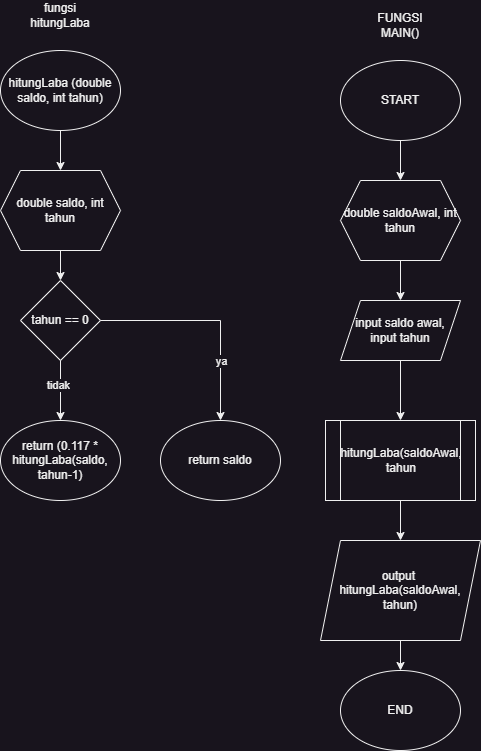

The diagram above was exported from draw.io. Its source (the exported page's mxGraphModel, read from the mxfile embedded in the PNG):
<mxGraphModel dx="1042" dy="1322" grid="1" gridSize="10" guides="1" tooltips="1" connect="1" arrows="1" fold="1" page="1" pageScale="1" pageWidth="827" pageHeight="1169" math="0" shadow="0">
  <root>
    <mxCell id="WIyWlLk6GJQsqaUBKTNV-0" />
    <mxCell id="WIyWlLk6GJQsqaUBKTNV-1" parent="WIyWlLk6GJQsqaUBKTNV-0" />
    <mxCell id="s5Rb3yAMEmi1ZJ5uOXXQ-129" value="" style="edgeStyle=orthogonalEdgeStyle;rounded=0;orthogonalLoop=1;jettySize=auto;html=1;" edge="1" parent="WIyWlLk6GJQsqaUBKTNV-1" source="s5Rb3yAMEmi1ZJ5uOXXQ-126" target="s5Rb3yAMEmi1ZJ5uOXXQ-128">
      <mxGeometry relative="1" as="geometry" />
    </mxCell>
    <mxCell id="s5Rb3yAMEmi1ZJ5uOXXQ-126" value="hitungLaba (double saldo, int tahun)" style="ellipse;whiteSpace=wrap;html=1;" vertex="1" parent="WIyWlLk6GJQsqaUBKTNV-1">
      <mxGeometry x="220" y="110" width="120" height="80" as="geometry" />
    </mxCell>
    <mxCell id="s5Rb3yAMEmi1ZJ5uOXXQ-131" value="" style="edgeStyle=orthogonalEdgeStyle;rounded=0;orthogonalLoop=1;jettySize=auto;html=1;" edge="1" parent="WIyWlLk6GJQsqaUBKTNV-1" source="s5Rb3yAMEmi1ZJ5uOXXQ-128" target="s5Rb3yAMEmi1ZJ5uOXXQ-130">
      <mxGeometry relative="1" as="geometry" />
    </mxCell>
    <mxCell id="s5Rb3yAMEmi1ZJ5uOXXQ-128" value="double saldo, int tahun" style="shape=hexagon;perimeter=hexagonPerimeter2;whiteSpace=wrap;html=1;fixedSize=1;" vertex="1" parent="WIyWlLk6GJQsqaUBKTNV-1">
      <mxGeometry x="220" y="230" width="120" height="80" as="geometry" />
    </mxCell>
    <mxCell id="s5Rb3yAMEmi1ZJ5uOXXQ-134" value="" style="edgeStyle=orthogonalEdgeStyle;rounded=0;orthogonalLoop=1;jettySize=auto;html=1;" edge="1" parent="WIyWlLk6GJQsqaUBKTNV-1" source="s5Rb3yAMEmi1ZJ5uOXXQ-130" target="s5Rb3yAMEmi1ZJ5uOXXQ-133">
      <mxGeometry relative="1" as="geometry" />
    </mxCell>
    <mxCell id="s5Rb3yAMEmi1ZJ5uOXXQ-135" value="tidak" style="edgeLabel;html=1;align=center;verticalAlign=middle;resizable=0;points=[];" vertex="1" connectable="0" parent="s5Rb3yAMEmi1ZJ5uOXXQ-134">
      <mxGeometry x="-0.1714" y="-3" relative="1" as="geometry">
        <mxPoint as="offset" />
      </mxGeometry>
    </mxCell>
    <mxCell id="s5Rb3yAMEmi1ZJ5uOXXQ-130" value="tahun == 0" style="rhombus;whiteSpace=wrap;html=1;" vertex="1" parent="WIyWlLk6GJQsqaUBKTNV-1">
      <mxGeometry x="240" y="340" width="80" height="80" as="geometry" />
    </mxCell>
    <mxCell id="s5Rb3yAMEmi1ZJ5uOXXQ-133" value="return (0.117 * hitungLaba(saldo, tahun-1)" style="ellipse;whiteSpace=wrap;html=1;" vertex="1" parent="WIyWlLk6GJQsqaUBKTNV-1">
      <mxGeometry x="220" y="480" width="120" height="80" as="geometry" />
    </mxCell>
    <mxCell id="s5Rb3yAMEmi1ZJ5uOXXQ-136" value="return saldo" style="ellipse;whiteSpace=wrap;html=1;" vertex="1" parent="WIyWlLk6GJQsqaUBKTNV-1">
      <mxGeometry x="380" y="480" width="120" height="80" as="geometry" />
    </mxCell>
    <mxCell id="s5Rb3yAMEmi1ZJ5uOXXQ-137" value="" style="endArrow=classic;html=1;rounded=0;exitX=1;exitY=0.5;exitDx=0;exitDy=0;entryX=0.5;entryY=0;entryDx=0;entryDy=0;" edge="1" parent="WIyWlLk6GJQsqaUBKTNV-1" source="s5Rb3yAMEmi1ZJ5uOXXQ-130" target="s5Rb3yAMEmi1ZJ5uOXXQ-136">
      <mxGeometry width="50" height="50" relative="1" as="geometry">
        <mxPoint x="490" y="510" as="sourcePoint" />
        <mxPoint x="540" y="460" as="targetPoint" />
        <Array as="points">
          <mxPoint x="440" y="380" />
        </Array>
      </mxGeometry>
    </mxCell>
    <mxCell id="s5Rb3yAMEmi1ZJ5uOXXQ-138" value="ya" style="edgeLabel;html=1;align=center;verticalAlign=middle;resizable=0;points=[];" vertex="1" connectable="0" parent="s5Rb3yAMEmi1ZJ5uOXXQ-137">
      <mxGeometry x="0.4554" relative="1" as="geometry">
        <mxPoint as="offset" />
      </mxGeometry>
    </mxCell>
    <mxCell id="s5Rb3yAMEmi1ZJ5uOXXQ-139" value="fungsi hitungLaba" style="text;html=1;strokeColor=none;fillColor=none;align=center;verticalAlign=middle;whiteSpace=wrap;rounded=0;" vertex="1" parent="WIyWlLk6GJQsqaUBKTNV-1">
      <mxGeometry x="250" y="60" width="60" height="30" as="geometry" />
    </mxCell>
    <mxCell id="s5Rb3yAMEmi1ZJ5uOXXQ-142" value="" style="edgeStyle=orthogonalEdgeStyle;rounded=0;orthogonalLoop=1;jettySize=auto;html=1;" edge="1" parent="WIyWlLk6GJQsqaUBKTNV-1" source="s5Rb3yAMEmi1ZJ5uOXXQ-140" target="s5Rb3yAMEmi1ZJ5uOXXQ-141">
      <mxGeometry relative="1" as="geometry" />
    </mxCell>
    <mxCell id="s5Rb3yAMEmi1ZJ5uOXXQ-140" value="START" style="ellipse;whiteSpace=wrap;html=1;" vertex="1" parent="WIyWlLk6GJQsqaUBKTNV-1">
      <mxGeometry x="560" y="120" width="120" height="80" as="geometry" />
    </mxCell>
    <mxCell id="s5Rb3yAMEmi1ZJ5uOXXQ-144" value="" style="edgeStyle=orthogonalEdgeStyle;rounded=0;orthogonalLoop=1;jettySize=auto;html=1;" edge="1" parent="WIyWlLk6GJQsqaUBKTNV-1" source="s5Rb3yAMEmi1ZJ5uOXXQ-141" target="s5Rb3yAMEmi1ZJ5uOXXQ-143">
      <mxGeometry relative="1" as="geometry" />
    </mxCell>
    <mxCell id="s5Rb3yAMEmi1ZJ5uOXXQ-141" value="double saldoAwal, int tahun" style="shape=hexagon;perimeter=hexagonPerimeter2;whiteSpace=wrap;html=1;fixedSize=1;" vertex="1" parent="WIyWlLk6GJQsqaUBKTNV-1">
      <mxGeometry x="560" y="240" width="120" height="80" as="geometry" />
    </mxCell>
    <mxCell id="s5Rb3yAMEmi1ZJ5uOXXQ-146" value="" style="edgeStyle=orthogonalEdgeStyle;rounded=0;orthogonalLoop=1;jettySize=auto;html=1;" edge="1" parent="WIyWlLk6GJQsqaUBKTNV-1" source="s5Rb3yAMEmi1ZJ5uOXXQ-143" target="s5Rb3yAMEmi1ZJ5uOXXQ-145">
      <mxGeometry relative="1" as="geometry" />
    </mxCell>
    <mxCell id="s5Rb3yAMEmi1ZJ5uOXXQ-143" value="input saldo awal, input tahun" style="shape=parallelogram;perimeter=parallelogramPerimeter;whiteSpace=wrap;html=1;fixedSize=1;" vertex="1" parent="WIyWlLk6GJQsqaUBKTNV-1">
      <mxGeometry x="560" y="360" width="120" height="60" as="geometry" />
    </mxCell>
    <mxCell id="s5Rb3yAMEmi1ZJ5uOXXQ-149" value="" style="edgeStyle=orthogonalEdgeStyle;rounded=0;orthogonalLoop=1;jettySize=auto;html=1;" edge="1" parent="WIyWlLk6GJQsqaUBKTNV-1" source="s5Rb3yAMEmi1ZJ5uOXXQ-145" target="s5Rb3yAMEmi1ZJ5uOXXQ-147">
      <mxGeometry relative="1" as="geometry" />
    </mxCell>
    <mxCell id="s5Rb3yAMEmi1ZJ5uOXXQ-145" value="hitungLaba(saldoAwal, tahun" style="shape=process;whiteSpace=wrap;html=1;backgroundOutline=1;" vertex="1" parent="WIyWlLk6GJQsqaUBKTNV-1">
      <mxGeometry x="545" y="480" width="150" height="80" as="geometry" />
    </mxCell>
    <mxCell id="s5Rb3yAMEmi1ZJ5uOXXQ-151" value="" style="edgeStyle=orthogonalEdgeStyle;rounded=0;orthogonalLoop=1;jettySize=auto;html=1;" edge="1" parent="WIyWlLk6GJQsqaUBKTNV-1" source="s5Rb3yAMEmi1ZJ5uOXXQ-147" target="s5Rb3yAMEmi1ZJ5uOXXQ-150">
      <mxGeometry relative="1" as="geometry" />
    </mxCell>
    <mxCell id="s5Rb3yAMEmi1ZJ5uOXXQ-147" value="output&amp;nbsp; hitungLaba(saldoAwal, tahun)" style="shape=parallelogram;perimeter=parallelogramPerimeter;whiteSpace=wrap;html=1;fixedSize=1;" vertex="1" parent="WIyWlLk6GJQsqaUBKTNV-1">
      <mxGeometry x="540" y="600" width="160" height="100" as="geometry" />
    </mxCell>
    <mxCell id="s5Rb3yAMEmi1ZJ5uOXXQ-150" value="END" style="ellipse;whiteSpace=wrap;html=1;" vertex="1" parent="WIyWlLk6GJQsqaUBKTNV-1">
      <mxGeometry x="560" y="730" width="120" height="80" as="geometry" />
    </mxCell>
    <mxCell id="s5Rb3yAMEmi1ZJ5uOXXQ-152" value="FUNGSI MAIN()" style="text;html=1;strokeColor=none;fillColor=none;align=center;verticalAlign=middle;whiteSpace=wrap;rounded=0;" vertex="1" parent="WIyWlLk6GJQsqaUBKTNV-1">
      <mxGeometry x="590" y="70" width="60" height="30" as="geometry" />
    </mxCell>
  </root>
</mxGraphModel>